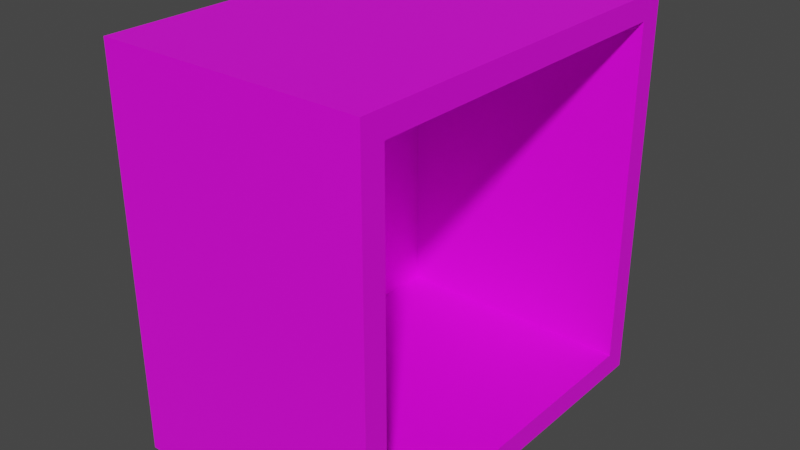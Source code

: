 # Source: CubbyWall.blend  (saved by Blender 3.6.13; exported with 4.5.12 LTS)
import bpy
from mathutils import Matrix  # noqa: F401  (used for matrix-valued properties, if any)

bpy.ops.wm.read_factory_settings(use_empty=True)
scene = bpy.context.scene
scene.name = 'Scene'

# ---- collections
col_cubbywall = bpy.data.collections.new('CubbyWall'); scene.collection.children.link(col_cubbywall)

# ---- images (referenced by path relative to the original .blend; pixels are not part of the script)
import os
ASSET_DIR = os.environ.get("B2B_ASSET_DIR", "")  # directory of the original .blend (textures are referenced by path, not embedded)
HERE = os.path.dirname(os.path.abspath(__file__))  # packed textures are extracted next to this script under _unpacked/

def load_image(name, relpath, width, height, colorspace="sRGB"):
    """Load a texture the original file referenced (path relative to the .blend, or extracted next to this script)."""
    p = next((c for c in (os.path.join(HERE, relpath), os.path.join(ASSET_DIR, relpath)) if relpath and os.path.exists(c)), "")
    if p:
        img = bpy.data.images.load(p, check_existing=True)
        img.name = name
    else:  # same state as the original file: an image datablock whose file is absent (Cycles renders it pink)
        img = bpy.data.images.new(name, width, height)
        img.source = "FILE"
        img.filepath = "//" + (relpath or name)
    img.colorspace_settings.name = colorspace
    return img
img_freijo_puro_jpg = load_image('freijo_puro.jpg', 'freijo_puro.jpg', 1024, 1024, 'sRGB')

# ---- materials (node trees are filled in below, after node groups)
mat_nicho = bpy.data.materials.new('NICHO')
mat_nicho.use_transparent_shadow = False

# ---- material node trees
mat_nicho.use_nodes = True; mat_nicho.node_tree.nodes.clear()
_N = mat_nicho.node_tree.nodes; _L = mat_nicho.node_tree.links
n0 = _N.new('ShaderNodeOutputMaterial'); n0.name = 'Saída de material'; n0.location = (300, 300)
n1 = _N.new('ShaderNodeBsdfPrincipled'); n1.name = 'BSDF - Pré-fundamentado'; n1.location = (10, 300)
n1.distribution = 'GGX'
n1.subsurface_method = 'RANDOM_WALK_SKIN'
n1.inputs[3].default_value = 1.45
n1.inputs[27].default_value = (0.0, 0.0, 0.0, 1.0)
n1.inputs[28].default_value = 1.0
n2 = _N.new('ShaderNodeTexImage'); n2.name = 'Textura de imagem'; n2.location = (-270, 260)
n2.image = img_freijo_puro_jpg
n3 = _N.new('ShaderNodeMapping'); n3.name = 'Mapeamento'; n3.location = (-450, 260)
n4 = _N.new('ShaderNodeTexCoord'); n4.name = 'Coordenadas de textura'; n4.location = (-630, 260)
_L.new(n1.outputs[0], n0.inputs[0])
_L.new(n2.outputs[0], n1.inputs[0])
_L.new(n3.outputs[0], n2.inputs[0])
_L.new(n4.outputs[2], n3.inputs[0])
n0.is_active_output = True

# ---- world
world_world = bpy.data.worlds.new('World'); scene.world = world_world
world_world.use_nodes = True; world_world.node_tree.nodes.clear()
_N = world_world.node_tree.nodes; _L = world_world.node_tree.links
n0 = _N.new('ShaderNodeOutputWorld'); n0.name = 'World Output'; n0.location = (300, 300)
n1 = _N.new('ShaderNodeBackground'); n1.name = 'Background'; n1.location = (10, 300)
n1.inputs[0].default_value = (0.05088, 0.05088, 0.05088, 1.0)
_L.new(n1.outputs[0], n0.inputs[0])
n0.is_active_output = True
world_world.color = (0.05088, 0.05088, 0.05088)
world_world.use_sun_shadow = False
world_world.sun_shadow_jitter_overblur = 0.0

# ---- meshes
me_cubo_001 = bpy.data.meshes.new('Cubo.001')
me_cubo_001.from_pydata([(0.0, 0.0, 0.0), (0.0, 0.0, 0.5), (0.0, 0.018, 0.0), (0.0, 0.018, 0.5), (0.5, 0.0, 0.0), (0.5, 0.0, 0.5), (0.5, 0.018, 0.0), (0.5, 0.018, 0.5)], [], [(0, 1, 3, 2), (2, 3, 7, 6), (6, 7, 5, 4), (4, 5, 1, 0), (2, 6, 4, 0), (7, 3, 1, 5)])
_uv = me_cubo_001.uv_layers.new(name='Mapa UV')
_uv.uv.foreach_set('vector', [0.375, 0.0, 0.625, 0.0, 0.625, 0.25, 0.375, 0.25, 0.375, 0.25, 0.625, 0.25, 0.625, 0.5, 0.375, 0.5, 0.375, 0.5, 0.625, 0.5, 0.625, 0.75, 0.375, 0.75, 0.375, 0.75, 0.625, 0.75, 0.625, 1.0, 0.375, 1.0, 0.125, 0.5, 0.375, 0.5, 0.375, 0.75, 0.125, 0.75, 0.625, 0.5, 0.875, 0.5, 0.875, 0.75, 0.625, 0.75])
me_cubo_001.materials.append(mat_nicho)
me_cubo_001.update()
me_cubo_002 = bpy.data.meshes.new('Cubo.002')
me_cubo_002.from_pydata([(0.0, -2.98e-08, 0.0), (0.0, -2.98e-08, 0.5), (0.0, 0.018, 0.0), (0.0, 0.018, 0.5), (0.5, -2.98e-08, 0.0), (0.5, -2.98e-08, 0.5), (0.5, 0.018, 0.0), (0.5, 0.018, 0.5)], [], [(0, 1, 3, 2), (2, 3, 7, 6), (6, 7, 5, 4), (4, 5, 1, 0), (2, 6, 4, 0), (7, 3, 1, 5)])
_uv = me_cubo_002.uv_layers.new(name='Mapa UV')
_uv.uv.foreach_set('vector', [0.375, 0.0, 0.625, 0.0, 0.625, 0.25, 0.375, 0.25, 0.375, 0.25, 0.625, 0.25, 0.625, 0.5, 0.375, 0.5, 0.375, 0.5, 0.625, 0.5, 0.625, 0.75, 0.375, 0.75, 0.375, 0.75, 0.625, 0.75, 0.625, 1.0, 0.375, 1.0, 0.125, 0.5, 0.375, 0.5, 0.375, 0.75, 0.125, 0.75, 0.625, 0.5, 0.875, 0.5, 0.875, 0.75, 0.625, 0.75])
me_cubo_002.materials.append(mat_nicho)
me_cubo_002.update()
me_cubo_003 = bpy.data.meshes.new('Cubo.003')
me_cubo_003.from_pydata([(0.0, 0.464, 2.98e-08), (0.0, 0.0, 0.0), (0.0, 0.464, 0.018), (0.0, -1.863e-09, 0.018), (0.5, 0.464, 2.98e-08), (0.5, 0.0, 0.0), (0.5, 0.464, 0.018), (0.5, -1.863e-09, 0.018)], [], [(0, 1, 3, 2), (2, 3, 7, 6), (6, 7, 5, 4), (4, 5, 1, 0), (2, 6, 4, 0), (7, 3, 1, 5)])
_uv = me_cubo_003.uv_layers.new(name='Mapa UV')
_uv.uv.foreach_set('vector', [0.375, 0.0, 0.625, 0.0, 0.625, 0.25, 0.375, 0.25, 0.375, 0.25, 0.625, 0.25, 0.625, 0.5, 0.375, 0.5, 0.375, 0.5, 0.625, 0.5, 0.625, 0.75, 0.375, 0.75, 0.375, 0.75, 0.625, 0.75, 0.625, 1.0, 0.375, 1.0, 0.125, 0.5, 0.375, 0.5, 0.375, 0.75, 0.125, 0.75, 0.625, 0.5, 0.875, 0.5, 0.875, 0.75, 0.625, 0.75])
me_cubo_003.materials.append(mat_nicho)
me_cubo_003.update()
me_cubo_004 = bpy.data.meshes.new('Cubo.004')
me_cubo_004.from_pydata([(0.0, 0.464, 2.98e-08), (0.0, 0.0, 0.0), (0.0, 0.464, 0.018), (0.0, -1.863e-09, 0.018), (0.5, 0.464, 2.98e-08), (0.5, 0.0, 0.0), (0.5, 0.464, 0.018), (0.5, -1.863e-09, 0.018)], [], [(0, 1, 3, 2), (2, 3, 7, 6), (6, 7, 5, 4), (4, 5, 1, 0), (2, 6, 4, 0), (7, 3, 1, 5)])
_uv = me_cubo_004.uv_layers.new(name='Mapa UV')
_uv.uv.foreach_set('vector', [0.375, 0.0, 0.625, 0.0, 0.625, 0.25, 0.375, 0.25, 0.375, 0.25, 0.625, 0.25, 0.625, 0.5, 0.375, 0.5, 0.375, 0.5, 0.625, 0.5, 0.625, 0.75, 0.375, 0.75, 0.375, 0.75, 0.625, 0.75, 0.625, 1.0, 0.375, 1.0, 0.125, 0.5, 0.375, 0.5, 0.375, 0.75, 0.125, 0.75, 0.625, 0.5, 0.875, 0.5, 0.875, 0.75, 0.625, 0.75])
me_cubo_004.materials.append(mat_nicho)
me_cubo_004.update()
me_cubo_007 = bpy.data.meshes.new('Cubo.007')
me_cubo_007.from_pydata([(0.0, 0.0, 0.0), (0.0, 0.0, 0.474), (0.0, 0.484, 0.0), (0.0, 0.484, 0.474), (0.006, 0.0, 0.0), (0.006, 0.0, 0.474), (0.006, 0.484, 0.0), (0.006, 0.484, 0.474)], [], [(0, 1, 3, 2), (2, 3, 7, 6), (6, 7, 5, 4), (4, 5, 1, 0), (2, 6, 4, 0), (7, 3, 1, 5)])
_uv = me_cubo_007.uv_layers.new(name='Mapa UV')
_uv.uv.foreach_set('vector', [0.375, 0.0, 0.625, 0.0, 0.625, 0.25, 0.375, 0.25, 0.375, 0.25, 0.625, 0.25, 0.625, 0.5, 0.375, 0.5, 0.375, 0.5, 0.625, 0.5, 0.625, 0.75, 0.375, 0.75, 0.375, 0.75, 0.625, 0.75, 0.625, 1.0, 0.375, 1.0, 0.125, 0.5, 0.375, 0.5, 0.375, 0.75, 0.125, 0.75, 0.625, 0.5, 0.875, 0.5, 0.875, 0.75, 0.625, 0.75])
me_cubo_007.materials.append(mat_nicho)
me_cubo_007.update()
lat_treli_a_001 = bpy.data.lattices.new('Treliça.001')
lat_treli_a_001.points.foreach_set('co_deform', [0.0, 0.0, 0.0, 0.5, 0.0, 0.0, 0.0, 0.5, 0.0, 0.5, 0.5, 0.0, 0.0, 0.0, 0.5, 0.5, 0.0, 0.5, 0.0, 0.5, 0.5, 0.5, 0.5, 0.5])

# ---- objects
ob_cabinet_002 = bpy.data.objects.new('Cabinet.002', lat_treli_a_001)
ob_rot_balcao_002 = bpy.data.objects.new('Rot.Balcao.002', None)
ob_lateral_014 = bpy.data.objects.new('lateral.014', me_cubo_001)
ob_lateral_015 = bpy.data.objects.new('lateral.015', me_cubo_002)
ob_lateral_016 = bpy.data.objects.new('lateral.016', me_cubo_003)
ob_lateral_017 = bpy.data.objects.new('lateral.017', me_cubo_004)
ob_cubo_003 = bpy.data.objects.new('Cubo.003', me_cubo_007)

# ---- transforms, parenting, visibility, modifiers, constraints
ob_cabinet_002.location = (0.0, 0.0, 0.0)
ob_cabinet_002.scale = (0.4, 0.6, 0.6)
ob_cabinet_002.lock_rotation = (True, True, False)
_c = ob_cabinet_002.constraints.new('LIMIT_SCALE'); _c.name = 'Limitar escala'
_c.use_min_x = True
_c.use_min_y = True
_c.use_min_z = True
_c.use_max_y = True
_c.min_x = 0.281
_c.min_y = 0.281
_c.min_z = 0.281
_c.max_y = 5.472
_c.use_transform_limit = True
ob_rot_balcao_002.location = (-0.4556, -0.2229, 0.8258)
ob_rot_balcao_002.lock_location = (True, True, True)
ob_rot_balcao_002.lock_rotation = (True, True, True)
ob_rot_balcao_002.lock_scale = (True, True, True)
ob_rot_balcao_002.empty_display_size = 0.005
_c = ob_rot_balcao_002.constraints.new('COPY_LOCATION'); _c.name = 'Copiar posicionamento'
_c.active = False
_c.target = ob_cabinet_002
_c = ob_rot_balcao_002.constraints.new('COPY_ROTATION'); _c.name = 'Copiar rotação'
_c.target = ob_cabinet_002
ob_lateral_014.parent = ob_rot_balcao_002
ob_lateral_014.location = (0.0, 0.0, 0.0)
ob_lateral_014.scale = (0.4, 1.0, 0.6)
ob_lateral_014.lock_location = (True, True, True)
ob_lateral_014.lock_rotation = (True, True, True)
ob_lateral_014.lock_scale = (True, True, True)
_c = ob_lateral_014.constraints.new('LIMIT_SCALE'); _c.name = 'Limitar escala'
_c.active = True
_c.use_min_y = True
_c.use_max_y = True
_c.min_y = 1.0
_c.min_z = 1.0
_c.max_y = 1.0
_c.max_z = 1.0
ob_lateral_015.parent = ob_rot_balcao_002
ob_lateral_015.location = (0.0, 0.282, 0.0)
ob_lateral_015.scale = (0.4, 1.0, 0.6)
ob_lateral_015.lock_location = (True, True, True)
ob_lateral_015.lock_rotation = (True, True, True)
ob_lateral_015.lock_scale = (True, True, True)
ob_lateral_016.parent = ob_rot_balcao_002
ob_lateral_016.location = (0.0, 0.018, 0.0)
ob_lateral_016.scale = (0.4, 0.569, 1.0)
ob_lateral_016.lock_location = (True, True, True)
ob_lateral_016.lock_rotation = (True, True, True)
ob_lateral_016.lock_scale = (True, True, True)
_c = ob_lateral_016.constraints.new('LIMIT_SCALE'); _c.name = 'Limitar escala'
_c.use_min_z = True
_c.use_max_z = True
_c.min_z = 1.0
_c.max_z = 1.0
ob_lateral_017.parent = ob_rot_balcao_002
ob_lateral_017.location = (0.0, 0.018, 0.282)
ob_lateral_017.scale = (0.4, 0.569, 1.0)
ob_lateral_017.lock_location = (True, True, True)
ob_lateral_017.lock_rotation = (True, True, True)
ob_lateral_017.lock_scale = (True, True, True)
_c = ob_lateral_017.constraints.new('LIMIT_SCALE'); _c.name = 'Limitar escala'
_c.use_min_z = True
_c.use_max_z = True
_c.min_z = 1.0
_c.max_z = 1.0
ob_cubo_003.parent = ob_rot_balcao_002
ob_cubo_003.matrix_parent_inverse = Matrix(((1.0, -0.0, 0.0, -0.0), (-0.0, 1.0, -0.0, -1.294), (0.0, -0.0, 1.0, -1.485), (-0.0, 0.0, -0.0, 1.0)))
ob_cubo_003.location = (0.003, 1.302, 1.493)
ob_cubo_003.scale = (1.0, 0.5868, 0.5781)
ob_cubo_003.lock_rotation = (True, True, True)
ob_cubo_003.lock_scale = (True, True, True)
_c = ob_cubo_003.constraints.new('LIMIT_SCALE'); _c.name = 'Limitar escala'
_c.active = True
_c.use_min_x = True
_c.use_max_x = True
_c.min_x = 1.0
_c.max_x = 1.0

# ---- collection membership
col_cubbywall.objects.link(ob_cabinet_002)
col_cubbywall.objects.link(ob_rot_balcao_002)
col_cubbywall.objects.link(ob_lateral_014)
col_cubbywall.objects.link(ob_lateral_015)
col_cubbywall.objects.link(ob_lateral_016)
col_cubbywall.objects.link(ob_lateral_017)
col_cubbywall.objects.link(ob_cubo_003)

# ---- scene / render settings (as saved in the file)
scene.frame_start = 1; scene.frame_end = 250; scene.frame_set(1)
scene.render.engine = 'BLENDER_EEVEE_NEXT'
scene.cycles.sampling_pattern = 'TABULATED_SOBOL'
scene.view_settings.view_transform = 'Filmic'
bpy.context.view_layer.update()

# ---- added for rendering (the .blend has no active camera and no usable light): camera, sun
cam_auto = bpy.data.cameras.new('AutoCamera')
cam_auto.lens = 50.0
cam_auto.sensor_width = 36.0
cam_auto.clip_end = 1000.0
ob_auto_camera = bpy.data.objects.new('AutoCamera', cam_auto)
scene.collection.objects.link(ob_auto_camera)
ob_auto_camera.location = (0.533969, -0.370763, 0.497175)
ob_auto_camera.rotation_euler = (1.09748, -7.21219e-08, 0.694738)
scene.camera = ob_auto_camera
light_auto_sun = bpy.data.lights.new('AutoSun', 'SUN')
light_auto_sun.energy = 3.0
light_auto_sun.angle = 0.0523599
ob_auto_sun = bpy.data.objects.new('AutoSun', light_auto_sun)
scene.collection.objects.link(ob_auto_sun)
ob_auto_sun.rotation_euler = (0.872665, 0.174533, 0.523599)
bpy.context.view_layer.update()
